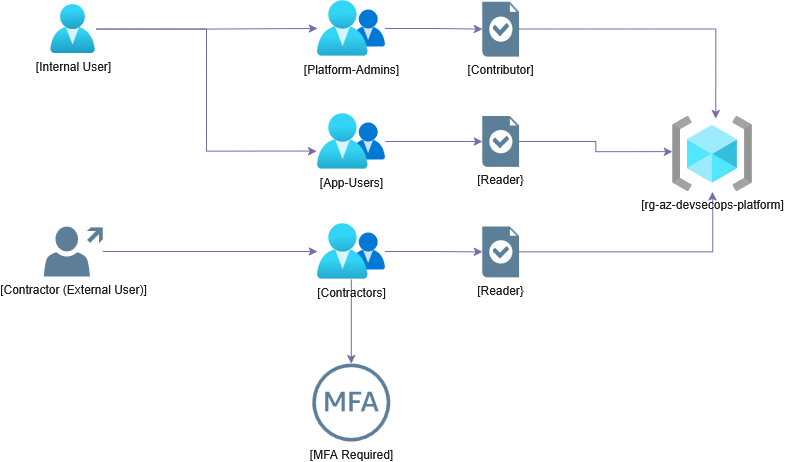

The diagram above was exported from draw.io. Its source (the exported page's mxGraphModel, read from the mxfile embedded in the PNG):
<mxGraphModel dx="938" dy="1077" grid="1" gridSize="10" guides="1" tooltips="1" connect="1" arrows="1" fold="1" page="1" pageScale="1" pageWidth="850" pageHeight="1100" math="0" shadow="0">
  <root>
    <mxCell id="0" />
    <mxCell id="1" parent="0" />
    <mxCell id="5Q1uzQcdiKCbMQz5NQyf-14" edge="1" parent="1" source="5Q1uzQcdiKCbMQz5NQyf-1" style="edgeStyle=orthogonalEdgeStyle;rounded=0;orthogonalLoop=1;jettySize=auto;html=1;labelBackgroundColor=none;strokeColor=#736CA8;fontColor=default;" target="5Q1uzQcdiKCbMQz5NQyf-2">
      <mxGeometry relative="1" as="geometry" />
    </mxCell>
    <mxCell id="5Q1uzQcdiKCbMQz5NQyf-1" parent="1" style="image;aspect=fixed;html=1;points=[];align=center;fontSize=12;image=img/lib/azure2/identity/Users.svg;labelBackgroundColor=none;fillColor=#5D7F99;strokeColor=#D0CEE2;fontColor=#1A1A1A;" value="[Internal User]" vertex="1">
      <mxGeometry height="49.6" width="45.35" x="80" y="83.79999999999998" as="geometry" />
    </mxCell>
    <mxCell id="5Q1uzQcdiKCbMQz5NQyf-17" edge="1" parent="1" source="5Q1uzQcdiKCbMQz5NQyf-2" style="edgeStyle=orthogonalEdgeStyle;rounded=0;orthogonalLoop=1;jettySize=auto;html=1;labelBackgroundColor=none;strokeColor=#736CA8;fontColor=default;" target="5Q1uzQcdiKCbMQz5NQyf-11">
      <mxGeometry relative="1" as="geometry" />
    </mxCell>
    <mxCell id="5Q1uzQcdiKCbMQz5NQyf-2" parent="1" style="image;aspect=fixed;html=1;points=[];align=center;fontSize=12;image=img/lib/azure2/identity/Groups.svg;labelBackgroundColor=none;fillColor=#5D7F99;strokeColor=#D0CEE2;fontColor=#1A1A1A;" value="[Platform-Admins]" vertex="1">
      <mxGeometry height="56.00000000000001" width="68" x="346.83" y="80" as="geometry" />
    </mxCell>
    <mxCell id="5Q1uzQcdiKCbMQz5NQyf-15" edge="1" parent="1" source="5Q1uzQcdiKCbMQz5NQyf-3" style="edgeStyle=orthogonalEdgeStyle;rounded=0;orthogonalLoop=1;jettySize=auto;html=1;labelBackgroundColor=none;strokeColor=#736CA8;fontColor=default;" target="5Q1uzQcdiKCbMQz5NQyf-5">
      <mxGeometry relative="1" as="geometry" />
    </mxCell>
    <mxCell id="5Q1uzQcdiKCbMQz5NQyf-3" parent="1" style="sketch=0;pointerEvents=1;shadow=0;dashed=0;html=1;strokeColor=none;fillColor=#5D7F99;labelPosition=center;verticalLabelPosition=bottom;verticalAlign=top;outlineConnect=0;align=center;shape=mxgraph.office.users.user_external;labelBackgroundColor=none;fontColor=#1A1A1A;" value="[Contractor (External User)]" vertex="1">
      <mxGeometry height="50" width="59" x="73.17" y="306" as="geometry" />
    </mxCell>
    <mxCell id="5Q1uzQcdiKCbMQz5NQyf-18" edge="1" parent="1" source="5Q1uzQcdiKCbMQz5NQyf-4" style="edgeStyle=orthogonalEdgeStyle;rounded=0;orthogonalLoop=1;jettySize=auto;html=1;labelBackgroundColor=none;strokeColor=#736CA8;fontColor=default;" target="5Q1uzQcdiKCbMQz5NQyf-10">
      <mxGeometry relative="1" as="geometry" />
    </mxCell>
    <mxCell id="5Q1uzQcdiKCbMQz5NQyf-4" parent="1" style="image;aspect=fixed;html=1;points=[];align=center;fontSize=12;image=img/lib/azure2/identity/Groups.svg;labelBackgroundColor=none;fillColor=#5D7F99;strokeColor=#D0CEE2;fontColor=#1A1A1A;" value="[App-Users]" vertex="1">
      <mxGeometry height="56.00000000000001" width="68" x="346.83" y="193" as="geometry" />
    </mxCell>
    <mxCell id="5Q1uzQcdiKCbMQz5NQyf-9" edge="1" parent="1" source="5Q1uzQcdiKCbMQz5NQyf-5" style="edgeStyle=orthogonalEdgeStyle;rounded=0;orthogonalLoop=1;jettySize=auto;html=1;labelBackgroundColor=none;strokeColor=#736CA8;fontColor=default;" target="5Q1uzQcdiKCbMQz5NQyf-8">
      <mxGeometry relative="1" as="geometry" />
    </mxCell>
    <mxCell id="5Q1uzQcdiKCbMQz5NQyf-19" edge="1" parent="1" source="5Q1uzQcdiKCbMQz5NQyf-5" style="edgeStyle=orthogonalEdgeStyle;rounded=0;orthogonalLoop=1;jettySize=auto;html=1;labelBackgroundColor=none;strokeColor=#736CA8;fontColor=default;" target="5Q1uzQcdiKCbMQz5NQyf-12">
      <mxGeometry relative="1" as="geometry" />
    </mxCell>
    <mxCell id="5Q1uzQcdiKCbMQz5NQyf-5" parent="1" style="image;aspect=fixed;html=1;points=[];align=center;fontSize=12;image=img/lib/azure2/identity/Groups.svg;labelBackgroundColor=none;fillColor=#5D7F99;strokeColor=#D0CEE2;fontColor=#1A1A1A;" value="[Contractors]" vertex="1">
      <mxGeometry height="56.00000000000001" width="68" x="346.83" y="303" as="geometry" />
    </mxCell>
    <mxCell id="5Q1uzQcdiKCbMQz5NQyf-8" parent="1" style="sketch=0;outlineConnect=0;fontColor=#1A1A1A;fillColor=#5D7F99;strokeColor=none;dashed=0;verticalLabelPosition=bottom;verticalAlign=top;align=center;html=1;fontSize=12;fontStyle=0;aspect=fixed;pointerEvents=1;shape=mxgraph.aws4.mfa_token;labelBackgroundColor=none;" value="[MFA Required]" vertex="1">
      <mxGeometry height="78" width="78" x="341.83" y="443" as="geometry" />
    </mxCell>
    <mxCell id="5Q1uzQcdiKCbMQz5NQyf-10" parent="1" style="shadow=0;dashed=0;html=1;strokeColor=none;fillColor=#5D7F99;labelPosition=center;verticalLabelPosition=bottom;verticalAlign=top;align=center;outlineConnect=0;shape=mxgraph.veeam.2d.role;labelBackgroundColor=none;fontColor=#1A1A1A;" value="[Reader}" vertex="1">
      <mxGeometry height="50.8" width="36.8" x="511.83" y="195.59999999999997" as="geometry" />
    </mxCell>
    <mxCell id="5Q1uzQcdiKCbMQz5NQyf-11" parent="1" style="shadow=0;dashed=0;html=1;strokeColor=none;fillColor=#5D7F99;labelPosition=center;verticalLabelPosition=bottom;verticalAlign=top;align=center;outlineConnect=0;shape=mxgraph.veeam.2d.role;labelBackgroundColor=none;fontColor=#1A1A1A;" value="[Contributor]" vertex="1">
      <mxGeometry height="54.8" width="36.8" x="511.83" y="81.2" as="geometry" />
    </mxCell>
    <mxCell id="5Q1uzQcdiKCbMQz5NQyf-23" edge="1" parent="1" source="5Q1uzQcdiKCbMQz5NQyf-12" style="edgeStyle=orthogonalEdgeStyle;rounded=0;orthogonalLoop=1;jettySize=auto;html=1;labelBackgroundColor=none;strokeColor=#736CA8;fontColor=default;" target="5Q1uzQcdiKCbMQz5NQyf-13">
      <mxGeometry relative="1" as="geometry" />
    </mxCell>
    <mxCell id="5Q1uzQcdiKCbMQz5NQyf-12" parent="1" style="shadow=0;dashed=0;html=1;strokeColor=none;fillColor=#5D7F99;labelPosition=center;verticalLabelPosition=bottom;verticalAlign=top;align=center;outlineConnect=0;shape=mxgraph.veeam.2d.role;labelBackgroundColor=none;fontColor=#1A1A1A;" value="[Reader}" vertex="1">
      <mxGeometry height="50.8" width="36.8" x="511.83" y="306.00000000000006" as="geometry" />
    </mxCell>
    <mxCell id="5Q1uzQcdiKCbMQz5NQyf-13" parent="1" style="image;aspect=fixed;html=1;points=[];align=center;fontSize=12;image=img/lib/azure2/general/Resource_Groups.svg;labelBackgroundColor=none;fillColor=#5D7F99;strokeColor=#D0CEE2;fontColor=#1A1A1A;" value="[rg-az-devsecops-platform]" vertex="1">
      <mxGeometry height="75.8" width="80.54" x="701.83" y="195.59999999999997" as="geometry" />
    </mxCell>
    <mxCell id="5Q1uzQcdiKCbMQz5NQyf-20" edge="1" parent="1" source="5Q1uzQcdiKCbMQz5NQyf-10" style="edgeStyle=orthogonalEdgeStyle;rounded=0;orthogonalLoop=1;jettySize=auto;html=1;entryX=0;entryY=0.469;entryDx=0;entryDy=0;entryPerimeter=0;labelBackgroundColor=none;strokeColor=#736CA8;fontColor=default;" target="5Q1uzQcdiKCbMQz5NQyf-13">
      <mxGeometry relative="1" as="geometry" />
    </mxCell>
    <mxCell id="5Q1uzQcdiKCbMQz5NQyf-22" edge="1" parent="1" source="5Q1uzQcdiKCbMQz5NQyf-11" style="edgeStyle=orthogonalEdgeStyle;rounded=0;orthogonalLoop=1;jettySize=auto;html=1;entryX=0.538;entryY=0.033;entryDx=0;entryDy=0;entryPerimeter=0;labelBackgroundColor=none;strokeColor=#736CA8;fontColor=default;" target="5Q1uzQcdiKCbMQz5NQyf-13">
      <mxGeometry relative="1" as="geometry" />
    </mxCell>
    <mxCell id="5Q1uzQcdiKCbMQz5NQyf-24" edge="1" parent="1" source="5Q1uzQcdiKCbMQz5NQyf-1" style="edgeStyle=orthogonalEdgeStyle;rounded=0;orthogonalLoop=1;jettySize=auto;html=1;entryX=-0.012;entryY=0.673;entryDx=0;entryDy=0;entryPerimeter=0;labelBackgroundColor=none;strokeColor=#736CA8;fontColor=default;" target="5Q1uzQcdiKCbMQz5NQyf-4">
      <mxGeometry relative="1" as="geometry" />
    </mxCell>
  </root>
</mxGraphModel>